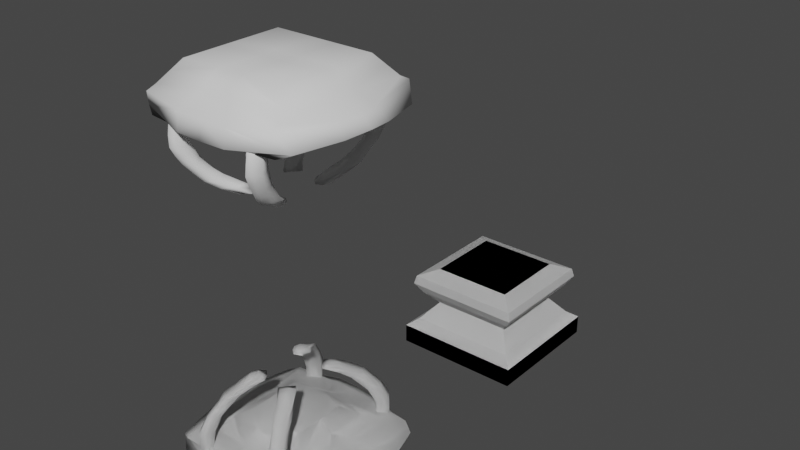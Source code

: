 # Source: podium.blend  (saved by Blender 3.3.6; exported with 4.5.12 LTS)
import bpy
from mathutils import Matrix  # noqa: F401  (used for matrix-valued properties, if any)

bpy.ops.wm.read_factory_settings(use_empty=True)
scene = bpy.context.scene
scene.name = 'Scene'

# ---- collections
col_collection = bpy.data.collections.new('Collection'); scene.collection.children.link(col_collection)

# ---- world
world_world = bpy.data.worlds.new('World'); scene.world = world_world
world_world.use_nodes = True; world_world.node_tree.nodes.clear()
_N = world_world.node_tree.nodes; _L = world_world.node_tree.links
n0 = _N.new('ShaderNodeOutputWorld'); n0.name = 'World Output'; n0.location = (300, 300)
n1 = _N.new('ShaderNodeBackground'); n1.name = 'Background'; n1.location = (10, 300)
n1.inputs[0].default_value = (0.05088, 0.05088, 0.05088, 1.0)
_L.new(n1.outputs[0], n0.inputs[0])
n0.is_active_output = True
world_world.color = (0.05088, 0.05088, 0.05088)
world_world.use_sun_shadow = False
world_world.sun_shadow_jitter_overblur = 0.0

# ---- meshes
me_cube_001 = bpy.data.meshes.new('Cube.001')
me_cube_001.from_pydata([(-2.147, 13.44, 2.404), (-2.795, 12.78, 3.124), (-2.147, 17.73, 2.404), (-2.795, 18.36, 3.124), (2.147, 13.44, 2.404), (2.795, 12.78, 3.124), (2.147, 17.73, 2.404), (2.795, 18.36, 3.124), (-2.931, 18.51, 1.435), (-2.931, 12.65, 1.435), (2.931, 18.51, 1.435), (2.931, 12.65, 1.435), (-3.47, 19.05, 1.033), (-3.47, 12.11, 1.033), (3.47, 19.05, 1.033), (3.47, 12.11, 1.033), (-3.47, 19.05, -0.001078), (-3.47, 12.11, -0.001078), (3.47, 19.05, -0.001078), (3.47, 12.11, -0.001078), (-3.164, 12.41, 3.709), (-3.164, 18.73, 3.709), (3.164, 18.73, 3.709), (3.164, 12.41, 3.709), (-3.059, 12.51, 4.172), (-3.059, 18.63, 4.172), (3.059, 18.63, 4.172), (3.059, 12.51, 4.172), (-2.161, 13.41, 4.54), (-2.161, 17.73, 4.54), (2.161, 17.73, 4.54), (2.161, 13.41, 4.54), (-2.147, 13.44, 2.404), (-2.795, 12.78, 3.124), (-2.147, 17.73, 2.404), (-2.795, 18.36, 3.124), (2.147, 13.44, 2.404), (2.795, 12.78, 3.124), (2.147, 17.73, 2.404), (2.795, 18.36, 3.124), (-2.931, 18.51, 1.435), (-2.931, 12.65, 1.435), (2.931, 18.51, 1.435), (2.931, 12.65, 1.435), (-3.47, 19.05, 1.033), (-3.47, 12.11, 1.033), (3.47, 19.05, 1.033), (3.47, 12.11, 1.033), (-3.47, 19.05, -0.001078), (-3.47, 12.11, -0.001078), (3.47, 19.05, -0.001078), (3.47, 12.11, -0.001078), (-3.164, 12.41, 3.709), (-3.164, 18.73, 3.709), (3.164, 18.73, 3.709), (3.164, 12.41, 3.709), (-3.059, 12.51, 4.172), (-3.059, 18.63, 4.172), (3.059, 18.63, 4.172), (3.059, 12.51, 4.172), (-2.161, 13.41, 4.54), (-2.161, 17.73, 4.54), (2.161, 17.73, 4.54), (2.161, 13.41, 4.54)], [], [(0, 2, 3, 1), (2, 6, 7, 3), (6, 4, 5, 7), (4, 0, 1, 5), (2, 8, 10, 6), (3, 21, 20, 1), (11, 15, 13, 9), (0, 9, 8, 2), (6, 10, 11, 4), (4, 11, 9, 0), (14, 18, 19, 15), (8, 12, 14, 10), (10, 14, 15, 11), (9, 13, 12, 8), (16, 17, 19, 18), (13, 17, 16, 12), (15, 19, 17, 13), (12, 16, 18, 14), (23, 27, 26, 22), (1, 20, 23, 5), (7, 22, 21, 3), (5, 23, 22, 7), (27, 31, 30, 26), (21, 25, 24, 20), (20, 24, 27, 23), (22, 26, 25, 21), (30, 31, 28, 29), (25, 29, 28, 24), (24, 28, 31, 27), (26, 30, 29, 25), (32, 33, 35, 34), (34, 35, 39, 38), (38, 39, 37, 36), (36, 37, 33, 32), (34, 38, 42, 40), (35, 33, 52, 53), (43, 41, 45, 47), (32, 34, 40, 41), (38, 36, 43, 42), (36, 32, 41, 43), (46, 47, 51, 50), (40, 42, 46, 44), (42, 43, 47, 46), (41, 40, 44, 45), (48, 50, 51, 49), (45, 44, 48, 49), (47, 45, 49, 51), (44, 46, 50, 48), (55, 54, 58, 59), (33, 37, 55, 52), (39, 35, 53, 54), (37, 39, 54, 55), (59, 58, 62, 63), (53, 52, 56, 57), (52, 55, 59, 56), (54, 53, 57, 58), (62, 61, 60, 63), (57, 56, 60, 61), (56, 59, 63, 60), (58, 57, 61, 62)])
_uv = me_cube_001.uv_layers.new(name='UVMap')
_uv.uv.foreach_set('vector', [0.375, 0.0, 0.375, 0.25, 0.625, 0.25, 0.625, 0.0, 0.375, 0.25, 0.375, 0.5, 0.625, 0.5, 0.625, 0.25, 0.375, 0.5, 0.375, 0.75, 0.625, 0.75, 0.625, 0.5, 0.375, 0.75, 0.375, 1.0, 0.625, 1.0, 0.625, 0.75, 0.375, 0.25, 0.375, 0.25, 0.375, 0.5, 0.375, 0.5, 0.625, 0.25, 0.625, 0.25, 0.625, 0.0, 0.625, 0.0, 0.375, 0.75, 0.375, 0.75, 0.375, 1.0, 0.375, 1.0, 0.375, 0.0, 0.375, 0.0, 0.375, 0.25, 0.375, 0.25, 0.375, 0.5, 0.375, 0.5, 0.375, 0.75, 0.375, 0.75, 0.375, 0.75, 0.375, 0.75, 0.375, 1.0, 0.375, 1.0, 0.375, 0.5, 0.375, 0.5, 0.375, 0.75, 0.375, 0.75, 0.375, 0.25, 0.375, 0.25, 0.375, 0.5, 0.375, 0.5, 0.375, 0.5, 0.375, 0.5, 0.375, 0.75, 0.375, 0.75, 0.375, 0.0, 0.375, 0.0, 0.375, 0.25, 0.375, 0.25, 0.125, 0.5, 0.125, 0.75, 0.375, 0.75, 0.375, 0.5, 0.375, 0.0, 0.375, 0.0, 0.375, 0.25, 0.375, 0.25, 0.375, 0.75, 0.375, 0.75, 0.375, 1.0, 0.375, 1.0, 0.375, 0.25, 0.375, 0.25, 0.375, 0.5, 0.375, 0.5, 0.625, 0.75, 0.625, 0.75, 0.625, 0.5, 0.625, 0.5, 0.625, 1.0, 0.625, 1.0, 0.625, 0.75, 0.625, 0.75, 0.625, 0.5, 0.625, 0.5, 0.625, 0.25, 0.625, 0.25, 0.625, 0.75, 0.625, 0.75, 0.625, 0.5, 0.625, 0.5, 0.625, 0.75, 0.625, 0.75, 0.625, 0.5, 0.625, 0.5, 0.625, 0.25, 0.625, 0.25, 0.625, 0.0, 0.625, 0.0, 0.625, 1.0, 0.625, 1.0, 0.625, 0.75, 0.625, 0.75, 0.625, 0.5, 0.625, 0.5, 0.625, 0.25, 0.625, 0.25, 0.625, 0.5, 0.625, 0.75, 0.875, 0.75, 0.875, 0.5, 0.625, 0.25, 0.625, 0.25, 0.625, 0.0, 0.625, 0.0, 0.625, 1.0, 0.625, 1.0, 0.625, 0.75, 0.625, 0.75, 0.625, 0.5, 0.625, 0.5, 0.625, 0.25, 0.625, 0.25, 0.375, 0.0, 0.625, 0.0, 0.625, 0.25, 0.375, 0.25, 0.375, 0.25, 0.625, 0.25, 0.625, 0.5, 0.375, 0.5, 0.375, 0.5, 0.625, 0.5, 0.625, 0.75, 0.375, 0.75, 0.375, 0.75, 0.625, 0.75, 0.625, 1.0, 0.375, 1.0, 0.375, 0.25, 0.375, 0.5, 0.375, 0.5, 0.375, 0.25, 0.625, 0.25, 0.625, 0.0, 0.625, 0.0, 0.625, 0.25, 0.375, 0.75, 0.375, 1.0, 0.375, 1.0, 0.375, 0.75, 0.375, 0.0, 0.375, 0.25, 0.375, 0.25, 0.375, 0.0, 0.375, 0.5, 0.375, 0.75, 0.375, 0.75, 0.375, 0.5, 0.375, 0.75, 0.375, 1.0, 0.375, 1.0, 0.375, 0.75, 0.375, 0.5, 0.375, 0.75, 0.375, 0.75, 0.375, 0.5, 0.375, 0.25, 0.375, 0.5, 0.375, 0.5, 0.375, 0.25, 0.375, 0.5, 0.375, 0.75, 0.375, 0.75, 0.375, 0.5, 0.375, 0.0, 0.375, 0.25, 0.375, 0.25, 0.375, 0.0, 0.125, 0.5, 0.375, 0.5, 0.375, 0.75, 0.125, 0.75, 0.375, 0.0, 0.375, 0.25, 0.375, 0.25, 0.375, 0.0, 0.375, 0.75, 0.375, 1.0, 0.375, 1.0, 0.375, 0.75, 0.375, 0.25, 0.375, 0.5, 0.375, 0.5, 0.375, 0.25, 0.625, 0.75, 0.625, 0.5, 0.625, 0.5, 0.625, 0.75, 0.625, 1.0, 0.625, 0.75, 0.625, 0.75, 0.625, 1.0, 0.625, 0.5, 0.625, 0.25, 0.625, 0.25, 0.625, 0.5, 0.625, 0.75, 0.625, 0.5, 0.625, 0.5, 0.625, 0.75, 0.625, 0.75, 0.625, 0.5, 0.625, 0.5, 0.625, 0.75, 0.625, 0.25, 0.625, 0.0, 0.625, 0.0, 0.625, 0.25, 0.625, 1.0, 0.625, 0.75, 0.625, 0.75, 0.625, 1.0, 0.625, 0.5, 0.625, 0.25, 0.625, 0.25, 0.625, 0.5, 0.625, 0.5, 0.875, 0.5, 0.875, 0.75, 0.625, 0.75, 0.625, 0.25, 0.625, 0.0, 0.625, 0.0, 0.625, 0.25, 0.625, 1.0, 0.625, 0.75, 0.625, 0.75, 0.625, 1.0, 0.625, 0.5, 0.625, 0.25, 0.625, 0.25, 0.625, 0.5])
me_cube_001.update()
me_plane_001 = bpy.data.meshes.new('Plane.001')
me_plane_001.from_pydata([(3.214, -3.081, 2.369), (1.841, -1.366, 8.894), (2.79, -2.552, 2.435), (3.111, -2.953, 5.335), (2.279, -1.914, 7.813), (1.242, -0.853, 8.881), (2.977, -3.896, 3.829), (2.115, -2.922, 7.812), (2.465, -3.49, 3.816), (2.134, -3.077, 2.435), (2.455, -3.478, 5.335), (0.5668, -1.457, 8.882), (3.552, -3.502, 3.761), (3.49, -3.522, 5.275), (3.189, -3.191, 6.433), (2.678, -2.548, 7.802), (3.121, -2.965, 3.816), (2.832, -2.604, 6.494), (2.558, -3.606, 2.369), (2.931, -4.012, 5.305), (2.708, -3.599, 6.5), (1.066, -1.767, 8.912), (2.176, -3.13, 6.494), (1.623, -2.439, 7.813), (0.0, -3.472, 1.908), (4.642, -3.394, 2.071), (5.057, 0.0, 1.879), (0.0, -4.26, 3.923), (5.464, -3.368, 3.605), (6.618, 0.0, 3.337), (0.0, 0.0, 0.5765), (0.0, -2.565, 0.5765), (3.57, -2.565, 0.5765), (3.57, 0.0, 0.5765), (0.0, -2.756, 4.573), (3.883, -2.7, 4.625), (3.832, 0.0, 4.367), (0.0, -1.344, 5.783), (1.989, -1.344, 5.783), (1.989, 0.0, 5.783), (1.965, -1.444, 8.395), (1.579, -1.039, 8.935), (3.002, -2.816, 2.402), (2.46, -3.484, 4.576), (2.299, -3.284, 3.126), (2.68, -3.759, 3.789), (2.683, -3.152, 5.196), (2.462, -2.814, 2.435), (0.875, -1.085, 8.834), (3.551, -3.502, 4.525), (3.361, -3.351, 5.85), (2.872, -2.855, 7.12), (3.055, -2.882, 6.475), (3.336, -3.234, 3.789), (2.826, -3.829, 5.903), (1.9, -2.784, 7.154), (2.398, -3.407, 6.475), (3.222, -3.763, 5.29), (2.464, -2.868, 6.319), (2.949, -3.422, 6.457), (3.383, -3.292, 3.065), (2.285, -1.92, 8.339), (3.116, -2.959, 4.576), (2.956, -2.758, 3.126), (2.972, -2.778, 5.915), (2.556, -2.259, 7.154), (2.563, -2.121, 7.751), (3.331, -3.227, 5.313), (2.991, -3.99, 4.563), (2.726, -3.817, 3.065), (2.389, -3.246, 7.193), (1.629, -2.446, 8.339), (2.316, -3.304, 5.915), (1.142, -1.838, 8.395), (0.9229, -1.564, 8.935), (1.848, -2.72, 7.798), (2.674, -3.752, 5.313), (2.346, -3.342, 2.402), (2.793, -3.227, 3.816), (3.223, -3.765, 3.761), (2.886, -3.343, 2.369), (1.815, -2.092, 7.615), (2.401, -2.738, 7.783), (1.626, -1.589, 8.981), (2.91, 0.0, 5.075), (1.222, -3.488, 1.826), (4.784, -0.5457, 1.624), (0.0, -3.041, 1.074), (0.0, 0.0, 5.996), (1.791, -4.224, 3.918), (6.28, -1.26, 3.499), (0.0, -3.797, 4.075), (5.892, 0.0, 2.654), (4.759, -3.805, 2.372), (0.0, -4.073, 2.715), (0.0, -0.4367, 0.5765), (0.8155, -2.565, 0.5765), (3.57, -0.4367, 0.5765), (0.8155, 0.0, 0.5765), (4.106, -2.979, 1.324), (4.377, 0.0, 1.095), (0.9462, -2.767, 4.367), (3.743, -0.6806, 4.555), (5.116, 0.0, 3.863), (4.692, -3.686, 3.915), (0.8619, -1.445, 5.853), (1.989, 0.0, 5.783), (1.989, 0.0, 5.783), (3.028, -1.877, 5.106), (0.0, -2.08, 5.35), (2.91, -0.1817, 5.075), (0.7124, 0.0, 5.946), (1.475, -3.769, 4.118), (0.7797, -1.951, 5.319), (0.8684, -3.153, 1.15), (0.8155, -0.4367, 0.5765), (1.791, -4.073, 2.715), (5.658, -0.9658, 2.688), (5.139, -1.01, 4.118), (4.336, -0.4292, 1.059), (3.085, -3.593, 5.874), (1.957, -2.183, 8.339), (1.334, -1.284, 9.074), (2.675, -3.08, 7.12), (1.136, -1.388, 8.355), (2.184, -2.514, 7.004), (3.055, -3.554, 3.065), (2.56, -3.001, 5.739), (2.628, -3.021, 3.126), (3.223, -3.764, 4.525), (2.788, -3.221, 4.576), (2.677, -3.756, 4.551), (2.513, -3.55, 3.095), (2.123, -3.064, 7.137), (2.536, -3.58, 5.894), (1.385, -2.142, 8.367), (3.333, -3.23, 4.551), (3.169, -3.025, 3.095), (2.779, -2.538, 7.137), (3.193, -3.054, 5.894), (2.042, -1.617, 8.367), (3.214, -3.081, 2.369), (1.841, -1.366, 8.894), (2.79, -2.552, 2.435), (3.111, -2.953, 5.335), (2.279, -1.914, 7.813), (1.242, -0.853, 8.881), (2.977, -3.896, 3.829), (2.115, -2.922, 7.812), (2.465, -3.49, 3.816), (2.134, -3.077, 2.435), (2.455, -3.478, 5.335), (0.5668, -1.457, 8.882), (3.552, -3.502, 3.761), (3.49, -3.522, 5.275), (3.189, -3.191, 6.433), (2.678, -2.548, 7.802), (3.121, -2.965, 3.816), (2.832, -2.604, 6.494), (2.558, -3.606, 2.369), (2.931, -4.012, 5.305), (2.708, -3.599, 6.5), (1.066, -1.767, 8.912), (2.176, -3.13, 6.494), (1.623, -2.439, 7.813), (0.0, -3.472, 1.908), (4.642, -3.394, 2.071), (5.057, 0.0, 1.879), (0.0, -4.26, 3.923), (5.464, -3.368, 3.605), (6.618, 0.0, 3.337), (0.0, 0.0, 0.5765), (0.0, -2.565, 0.5765), (3.57, -2.565, 0.5765), (3.57, 0.0, 0.5765), (0.0, -2.756, 4.573), (3.883, -2.7, 4.625), (3.832, 0.0, 4.367), (0.0, -1.344, 5.783), (1.989, -1.344, 5.783), (1.989, 0.0, 5.783), (1.965, -1.444, 8.395), (1.579, -1.039, 8.935), (3.002, -2.816, 2.402), (2.46, -3.484, 4.576), (2.299, -3.284, 3.126), (2.68, -3.759, 3.789), (2.683, -3.152, 5.196), (2.462, -2.814, 2.435), (0.875, -1.085, 8.834), (3.551, -3.502, 4.525), (3.361, -3.351, 5.85), (2.872, -2.855, 7.12), (3.055, -2.882, 6.475), (3.336, -3.234, 3.789), (2.826, -3.829, 5.903), (1.9, -2.784, 7.154), (2.398, -3.407, 6.475), (3.222, -3.763, 5.29), (2.464, -2.868, 6.319), (2.949, -3.422, 6.457), (3.383, -3.292, 3.065), (2.285, -1.92, 8.339), (3.116, -2.959, 4.576), (2.956, -2.758, 3.126), (2.972, -2.778, 5.915), (2.556, -2.259, 7.154), (2.563, -2.121, 7.751), (3.331, -3.227, 5.313), (2.991, -3.99, 4.563), (2.726, -3.817, 3.065), (2.389, -3.246, 7.193), (1.629, -2.446, 8.339), (2.316, -3.304, 5.915), (1.142, -1.838, 8.395), (0.9229, -1.564, 8.935), (1.848, -2.72, 7.798), (2.674, -3.752, 5.313), (2.346, -3.342, 2.402), (2.793, -3.227, 3.816), (3.223, -3.765, 3.761), (2.886, -3.343, 2.369), (1.815, -2.092, 7.615), (2.401, -2.738, 7.783), (1.626, -1.589, 8.981), (2.91, 0.0, 5.075), (1.222, -3.488, 1.826), (4.784, -0.5457, 1.624), (0.0, -3.041, 1.074), (0.0, 0.0, 5.996), (1.791, -4.224, 3.918), (6.28, -1.26, 3.499), (0.0, -3.797, 4.075), (5.892, 0.0, 2.654), (4.759, -3.805, 2.372), (0.0, -4.073, 2.715), (0.0, -0.4367, 0.5765), (0.8155, -2.565, 0.5765), (3.57, -0.4367, 0.5765), (0.8155, 0.0, 0.5765), (4.106, -2.979, 1.324), (4.377, 0.0, 1.095), (0.9462, -2.767, 4.367), (3.743, -0.6806, 4.555), (5.116, 0.0, 3.863), (4.692, -3.686, 3.915), (0.8619, -1.445, 5.853), (1.989, 0.0, 5.783), (1.989, 0.0, 5.783), (3.028, -1.877, 5.106), (0.0, -2.08, 5.35), (2.91, -0.1817, 5.075), (0.7124, 0.0, 5.946), (1.475, -3.769, 4.118), (0.7797, -1.951, 5.319), (0.8684, -3.153, 1.15), (0.8155, -0.4367, 0.5765), (1.791, -4.073, 2.715), (5.658, -0.9658, 2.688), (5.139, -1.01, 4.118), (4.336, -0.4292, 1.059), (3.085, -3.593, 5.874), (1.957, -2.183, 8.339), (1.334, -1.284, 9.074), (2.675, -3.08, 7.12), (1.136, -1.388, 8.355), (2.184, -2.514, 7.004), (3.055, -3.554, 3.065), (2.56, -3.001, 5.739), (2.628, -3.021, 3.126), (3.223, -3.764, 4.525), (2.788, -3.221, 4.576), (2.677, -3.756, 4.551), (2.513, -3.55, 3.095), (2.123, -3.064, 7.137), (2.536, -3.58, 5.894), (1.385, -2.142, 8.367), (3.333, -3.23, 4.551), (3.169, -3.025, 3.095), (2.779, -2.538, 7.137), (3.193, -3.054, 5.894), (2.042, -1.617, 8.367), (3.214, -3.081, 29.03), (1.841, -1.366, 22.51), (2.79, -2.552, 28.97), (3.111, -2.953, 26.07), (1.242, -0.853, 22.52), (2.115, -2.922, 23.59), (2.465, -3.49, 27.59), (2.134, -3.077, 28.97), (2.455, -3.478, 26.07), (0.5668, -1.457, 22.52), (3.552, -3.502, 27.64), (3.49, -3.522, 26.13), (2.558, -3.606, 29.03), (2.708, -3.599, 24.9), (1.066, -1.767, 22.49), (1.623, -2.439, 23.59), (4.642, -3.394, 29.33), (0.0, -2.565, 30.83), (3.57, -2.565, 30.83), (0.0, -2.756, 26.83), (1.989, -1.344, 25.62), (1.579, -1.039, 22.47), (3.002, -2.816, 29.0), (3.551, -3.502, 26.88), (1.9, -2.784, 24.25), (2.398, -3.407, 24.93), (3.222, -3.763, 26.11), (2.949, -3.422, 24.95), (2.956, -2.758, 28.28), (2.972, -2.778, 25.49), (2.563, -2.121, 23.65), (2.991, -3.99, 26.84), (1.629, -2.446, 23.06), (2.316, -3.304, 25.49), (1.142, -1.838, 23.01), (2.674, -3.752, 26.09), (2.346, -3.342, 29.0), (2.793, -3.227, 27.59), (3.223, -3.765, 27.64), (2.886, -3.343, 29.03), (1.222, -3.488, 29.58), (1.791, -4.224, 27.49), (6.28, -1.26, 27.9), (0.0, -3.797, 27.33), (0.0, -4.073, 28.69), (0.0, -0.4367, 30.83), (0.8155, 0.0, 30.83), (4.106, -2.979, 30.08), (5.116, 0.0, 27.54), (4.692, -3.686, 27.49), (1.989, 0.0, 25.62), (0.0, -2.08, 26.05), (0.7124, 0.0, 25.46), (0.8155, -0.4367, 30.83), (1.791, -4.073, 28.69), (5.139, -1.01, 27.28), (1.957, -2.183, 23.06), (1.136, -1.388, 23.05), (2.184, -2.514, 24.4), (2.56, -3.001, 25.66), (3.223, -3.764, 26.88), (2.788, -3.221, 26.83), (2.677, -3.756, 26.85), (2.513, -3.55, 28.31), (2.123, -3.064, 24.27), (3.193, -3.054, 25.51), (2.042, -1.617, 23.04), (2.279, -1.914, 23.59), (2.977, -3.896, 27.57), (3.189, -3.191, 24.97), (2.678, -2.548, 23.6), (3.121, -2.965, 27.59), (2.832, -2.604, 24.91), (2.931, -4.012, 26.1), (2.176, -3.13, 24.91), (0.0, -3.472, 29.49), (5.057, 0.0, 29.52), (0.0, -4.26, 27.48), (5.464, -3.368, 27.8), (6.618, 0.0, 28.07), (0.0, 0.0, 30.83), (3.57, 0.0, 30.83), (3.883, -2.7, 26.78), (3.832, 0.0, 27.04), (0.0, -1.344, 25.62), (1.965, -1.444, 23.01), (2.46, -3.484, 26.83), (2.299, -3.284, 28.28), (2.68, -3.759, 27.61), (2.683, -3.152, 26.21), (2.462, -2.814, 28.97), (0.875, -1.085, 22.57), (3.361, -3.351, 25.55), (2.872, -2.855, 24.28), (3.055, -2.882, 24.93), (3.336, -3.234, 27.61), (2.826, -3.829, 25.5), (2.464, -2.868, 25.08), (3.383, -3.292, 28.34), (2.285, -1.92, 23.06), (3.116, -2.959, 26.83), (2.556, -2.259, 24.25), (3.331, -3.227, 26.09), (2.726, -3.817, 28.34), (2.389, -3.246, 24.21), (0.9229, -1.564, 22.47), (1.848, -2.72, 23.6), (1.815, -2.092, 23.79), (2.401, -2.738, 23.62), (1.626, -1.589, 22.42), (2.91, 0.0, 26.33), (4.784, -0.5457, 29.78), (0.0, -3.041, 30.33), (0.0, 0.0, 25.41), (5.892, 0.0, 28.75), (4.759, -3.805, 29.03), (0.8155, -2.565, 30.83), (3.57, -0.4367, 30.83), (4.377, 0.0, 30.31), (0.9462, -2.767, 27.04), (3.743, -0.6806, 26.85), (0.8619, -1.445, 25.55), (3.028, -1.877, 26.3), (2.91, -0.1817, 26.33), (1.475, -3.769, 27.28), (0.7797, -1.951, 26.08), (0.8684, -3.153, 30.25), (5.658, -0.9658, 28.71), (4.336, -0.4292, 30.34), (3.085, -3.593, 25.53), (1.334, -1.284, 22.33), (2.675, -3.08, 24.28), (3.055, -3.554, 28.34), (2.628, -3.021, 28.28), (2.536, -3.58, 25.51), (1.385, -2.142, 23.04), (3.333, -3.23, 26.85), (3.169, -3.025, 28.31), (2.779, -2.538, 24.27)], [], [(140, 40, 5, 41), (139, 64, 17, 52), (138, 65, 4, 66), (137, 63, 16, 53), (136, 62, 3, 67), (135, 74, 11, 73), (134, 56, 22, 72), (133, 75, 23, 55), (132, 45, 8, 44), (131, 76, 10, 43), (130, 78, 8, 43), (129, 57, 19, 68), (128, 47, 9, 44), (127, 46, 10, 72), (126, 79, 6, 69), (125, 58, 22, 55), (124, 81, 23, 73), (123, 82, 7, 70), (122, 48, 11, 74), (121, 83, 21, 71), (120, 59, 20, 54), (119, 99, 32, 97), (118, 103, 36, 102), (117, 92, 29, 90), (116, 93, 28, 89), (115, 98, 33, 97), (114, 87, 31, 96), (113, 108, 38, 105), (112, 104, 35, 101), (110, 84, 39), (108, 110, 107, 38), (35, 102, 110, 108), (102, 36, 84, 110), (37, 105, 111, 88), (105, 38, 106, 111), (91, 112, 101, 34), (27, 89, 112, 91), (89, 28, 104, 112), (109, 113, 105, 37), (34, 101, 113, 109), (101, 35, 108, 113), (99, 114, 96, 32), (25, 85, 114, 99), (85, 24, 87, 114), (96, 115, 97, 32), (31, 95, 115, 96), (95, 30, 98, 115), (94, 116, 89, 27), (24, 85, 116, 94), (85, 25, 93, 116), (93, 117, 90, 28), (25, 86, 117, 93), (86, 26, 92, 117), (104, 118, 102, 35), (28, 90, 118, 104), (90, 29, 103, 118), (100, 119, 97, 33), (26, 86, 119, 100), (86, 25, 99, 119), (57, 120, 54, 19), (13, 50, 120, 57), (50, 14, 59, 120), (82, 121, 71, 7), (15, 61, 121, 82), (61, 1, 83, 121), (83, 122, 74, 21), (1, 41, 122, 83), (41, 5, 48, 122), (59, 123, 70, 20), (14, 51, 123, 59), (51, 15, 82, 123), (48, 124, 73, 11), (5, 40, 124, 48), (40, 4, 81, 124), (81, 125, 55, 23), (4, 65, 125, 81), (65, 17, 58, 125), (2, 42, 0, 80, 18, 77, 9, 47), (80, 126, 69, 18), (0, 60, 126, 80), (60, 12, 79, 126), (58, 127, 72, 22), (17, 64, 127, 58), (64, 3, 46, 127), (78, 128, 44, 8), (16, 63, 128, 78), (63, 2, 47, 128), (79, 129, 68, 6), (12, 49, 129, 79), (49, 13, 57, 129), (46, 130, 43, 10), (3, 62, 130, 46), (62, 16, 78, 130), (45, 131, 43, 8), (6, 68, 131, 45), (68, 19, 76, 131), (77, 132, 44, 9), (18, 69, 132, 77), (69, 6, 45, 132), (56, 133, 55, 22), (20, 70, 133, 56), (70, 7, 75, 133), (76, 134, 72, 10), (19, 54, 134, 76), (54, 20, 56, 134), (75, 135, 73, 23), (7, 71, 135, 75), (71, 21, 74, 135), (49, 136, 67, 13), (12, 53, 136, 49), (53, 16, 62, 136), (60, 137, 53, 12), (0, 42, 137, 60), (42, 2, 63, 137), (51, 138, 66, 15), (14, 52, 138, 51), (52, 17, 65, 138), (50, 139, 52, 14), (13, 67, 139, 50), (67, 3, 64, 139), (61, 140, 41, 1), (15, 66, 140, 61), (66, 4, 40, 140), (281, 181, 146, 182), (280, 205, 158, 193), (279, 206, 145, 207), (278, 204, 157, 194), (277, 203, 144, 208), (276, 215, 152, 214), (275, 197, 163, 213), (274, 216, 164, 196), (273, 186, 149, 185), (272, 217, 151, 184), (271, 219, 149, 184), (270, 198, 160, 209), (269, 188, 150, 185), (268, 187, 151, 213), (267, 220, 147, 210), (266, 199, 163, 196), (265, 222, 164, 214), (264, 223, 148, 211), (263, 189, 152, 215), (262, 224, 162, 212), (261, 200, 161, 195), (260, 240, 173, 238), (259, 244, 177, 243), (258, 233, 170, 231), (257, 234, 169, 230), (256, 239, 174, 238), (255, 228, 172, 237), (254, 249, 179, 246), (253, 245, 176, 242), (251, 225, 180), (249, 251, 248, 179), (176, 243, 251, 249), (243, 177, 225, 251), (178, 246, 252, 229), (246, 179, 247, 252), (232, 253, 242, 175), (168, 230, 253, 232), (230, 169, 245, 253), (250, 254, 246, 178), (175, 242, 254, 250), (242, 176, 249, 254), (240, 255, 237, 173), (166, 226, 255, 240), (226, 165, 228, 255), (237, 256, 238, 173), (172, 236, 256, 237), (236, 171, 239, 256), (235, 257, 230, 168), (165, 226, 257, 235), (226, 166, 234, 257), (234, 258, 231, 169), (166, 227, 258, 234), (227, 167, 233, 258), (245, 259, 243, 176), (169, 231, 259, 245), (231, 170, 244, 259), (241, 260, 238, 174), (167, 227, 260, 241), (227, 166, 240, 260), (198, 261, 195, 160), (154, 191, 261, 198), (191, 155, 200, 261), (223, 262, 212, 148), (156, 202, 262, 223), (202, 142, 224, 262), (224, 263, 215, 162), (142, 182, 263, 224), (182, 146, 189, 263), (200, 264, 211, 161), (155, 192, 264, 200), (192, 156, 223, 264), (189, 265, 214, 152), (146, 181, 265, 189), (181, 145, 222, 265), (222, 266, 196, 164), (145, 206, 266, 222), (206, 158, 199, 266), (143, 183, 141, 221, 159, 218, 150, 188), (221, 267, 210, 159), (141, 201, 267, 221), (201, 153, 220, 267), (199, 268, 213, 163), (158, 205, 268, 199), (205, 144, 187, 268), (219, 269, 185, 149), (157, 204, 269, 219), (204, 143, 188, 269), (220, 270, 209, 147), (153, 190, 270, 220), (190, 154, 198, 270), (187, 271, 184, 151), (144, 203, 271, 187), (203, 157, 219, 271), (186, 272, 184, 149), (147, 209, 272, 186), (209, 160, 217, 272), (218, 273, 185, 150), (159, 210, 273, 218), (210, 147, 186, 273), (197, 274, 196, 163), (161, 211, 274, 197), (211, 148, 216, 274), (217, 275, 213, 151), (160, 195, 275, 217), (195, 161, 197, 275), (216, 276, 214, 164), (148, 212, 276, 216), (212, 162, 215, 276), (190, 277, 208, 154), (153, 194, 277, 190), (194, 157, 203, 277), (201, 278, 194, 153), (141, 183, 278, 201), (183, 143, 204, 278), (192, 279, 207, 156), (155, 193, 279, 192), (193, 158, 206, 279), (191, 280, 193, 155), (154, 208, 280, 191), (208, 144, 205, 280), (202, 281, 182, 142), (156, 207, 281, 202), (207, 145, 181, 281), (348, 367, 286, 303), (347, 311, 354, 376), (420, 383, 349, 312), (419, 310, 353, 377), (418, 382, 285, 384), (417, 387, 291, 316), (416, 307, 356, 315), (346, 388, 297, 306), (345, 370, 288, 369), (344, 317, 290, 368), (343, 319, 288, 368), (342, 308, 355, 313), (415, 372, 289, 369), (341, 371, 290, 315), (414, 320, 350, 385), (340, 379, 356, 306), (339, 389, 297, 316), (413, 390, 287, 386), (412, 373, 291, 387), (338, 391, 296, 314), (411, 309, 295, 378), (410, 329, 300, 399), (337, 330, 365, 402), (409, 396, 361, 324), (336, 397, 360, 323), (335, 328, 363, 399), (408, 394, 299, 398), (407, 404, 302, 403), (406, 331, 364, 401), (405, 392, 332), (404, 405, 332, 302), (366, 403, 334, 395), (403, 302, 332, 334), (325, 406, 401, 301), (359, 323, 406, 325), (323, 360, 331, 406), (333, 407, 403, 366), (301, 401, 407, 333), (329, 408, 398, 300), (298, 322, 408, 329), (322, 357, 394, 408), (398, 335, 399, 300), (299, 327, 335, 398), (327, 362, 328, 335), (326, 336, 323, 359), (357, 322, 336, 326), (322, 298, 397, 336), (397, 409, 324, 360), (298, 393, 409, 397), (331, 337, 402, 364), (360, 324, 337, 331), (324, 361, 330, 337), (393, 298, 329, 410), (308, 411, 378, 355), (293, 374, 411, 308), (374, 351, 309, 411), (390, 338, 314, 287), (352, 381, 338, 390), (381, 283, 391, 338), (391, 412, 387, 296), (283, 303, 412, 391), (303, 286, 373, 412), (309, 413, 386, 295), (351, 375, 413, 309), (373, 339, 316, 291), (286, 367, 339, 373), (367, 349, 389, 339), (389, 340, 306, 297), (349, 383, 340, 389), (383, 354, 379, 340), (284, 304, 282, 321, 294, 318, 289, 372), (321, 414, 385, 294), (282, 380, 414, 321), (380, 292, 320, 414), (379, 341, 315, 356), (354, 311, 341, 379), (311, 285, 371, 341), (319, 415, 369, 288), (353, 310, 415, 319), (310, 284, 372, 415), (320, 342, 313, 350), (292, 305, 342, 320), (305, 293, 308, 342), (371, 343, 368, 290), (285, 382, 343, 371), (382, 353, 319, 343), (370, 344, 368, 288), (350, 313, 344, 370), (313, 355, 317, 344), (318, 345, 369, 289), (294, 385, 345, 318), (385, 350, 370, 345), (307, 346, 306, 356), (295, 386, 346, 307), (386, 287, 388, 346), (317, 416, 315, 290), (355, 378, 416, 317), (378, 295, 307, 416), (388, 417, 316, 297), (287, 314, 417, 388), (314, 296, 387, 417), (305, 418, 384, 293), (292, 377, 418, 305), (380, 419, 377, 292), (282, 304, 419, 380), (304, 284, 310, 419), (375, 420, 312, 352), (374, 347, 376, 351), (293, 384, 347, 374), (384, 285, 311, 347), (381, 348, 303, 283), (352, 312, 348, 381), (312, 349, 367, 348), (364, 402, 405, 404), (402, 365, 392, 405), (401, 364, 404, 407), (393, 358, 396, 409), (400, 410, 399, 363), (358, 393, 410, 400), (375, 352, 390, 413), (377, 353, 382, 418), (351, 376, 420, 375), (376, 354, 383, 420)])
me_plane_001.polygons.foreach_set('use_smooth', [True] * 369)
_uv = me_plane_001.uv_layers.new(name='UVMap')
_uv.uv.foreach_set('vector', [0.0, 0.0, 0.0, 0.0, 0.0, 0.0, 0.0, 0.0, 0.0, 0.0, 0.0, 0.0, 0.0, 0.0, 0.0, 0.0, 0.0, 0.0, 0.0, 0.0, 0.0, 0.0, 0.0, 0.0, 0.0, 0.0, 0.0, 0.0, 0.0, 0.0, 0.0, 0.0, 0.0, 0.0, 0.0, 0.0, 0.0, 0.0, 0.0, 0.0, 0.0, 0.0, 0.0, 0.0, 0.0, 0.0, 0.0, 0.0, 0.0, 0.0, 0.0, 0.0, 0.0, 0.0, 0.0, 0.0, 0.0, 0.0, 0.0, 0.0, 0.0, 0.0, 0.0, 0.0, 0.0, 0.0, 0.0, 0.0, 0.0, 0.0, 0.0, 0.0, 0.0, 0.0, 0.0, 0.0, 0.0, 0.0, 0.0, 0.0, 0.0, 0.0, 0.0, 0.0, 0.0, 0.0, 0.0, 0.0, 0.0, 0.0, 0.0, 0.0, 0.0, 0.0, 0.0, 0.0, 0.0, 0.0, 0.0, 0.0, 0.0, 0.0, 0.0, 0.0, 0.0, 0.0, 0.0, 0.0, 0.0, 0.0, 0.0, 0.0, 0.0, 0.0, 0.0, 0.0, 0.0, 0.0, 0.0, 0.0, 0.0, 0.0, 0.0, 0.0, 0.0, 0.0, 0.0, 0.0, 0.0, 0.0, 0.0, 0.0, 0.0, 0.0, 0.0, 0.0, 0.0, 0.0, 0.0, 0.0, 0.0, 0.0, 0.0, 0.0, 0.0, 0.0, 0.0, 0.0, 0.0, 0.0, 0.0, 0.0, 0.0, 0.0, 0.0, 0.0, 0.0, 0.0, 0.0, 0.0, 0.0, 0.0, 0.0, 0.0, 0.0, 0.0, 0.0, 0.0, 1.0, 0.5, 1.0, 0.0, 1.0, 0.0, 1.0, 0.5, 1.0, 0.5, 1.0, 1.0, 1.0, 1.0, 1.0, 0.5, 1.0, 0.5, 1.0, 1.0, 1.0, 1.0, 1.0, 0.5, 0.5, 0.0, 1.0, 0.0, 1.0, 0.0, 0.5, 0.0, 0.5, 0.5, 0.5, 1.0, 1.0, 1.0, 1.0, 0.5, 0.5, 0.0, 0.0, 0.0, 0.0, 0.0, 0.5, 0.0, 0.5, 0.0, 1.0, 0.0, 1.0, 0.0, 0.5, 0.0, 0.5, 0.0, 1.0, 0.0, 1.0, 0.0, 0.5, 0.0, 1.0, 0.5, 1.0, 1.0, 1.0, 0.5, 1.0, 0.0, 1.0, 0.5, 1.0, 0.5, 1.0, 0.0, 1.0, 0.0, 1.0, 0.5, 1.0, 0.5, 1.0, 0.0, 1.0, 0.5, 1.0, 1.0, 1.0, 1.0, 1.0, 0.5, 0.0, 0.0, 0.5, 0.0, 0.5, 0.5, 0.0, 0.5, 0.5, 0.0, 1.0, 0.0, 1.0, 0.5, 0.5, 0.5, 0.0, 0.0, 0.5, 0.0, 0.5, 0.0, 0.0, 0.0, 0.0, 0.0, 0.5, 0.0, 0.5, 0.0, 0.0, 0.0, 0.5, 0.0, 1.0, 0.0, 1.0, 0.0, 0.5, 0.0, 0.0, 0.0, 0.5, 0.0, 0.5, 0.0, 0.0, 0.0, 0.0, 0.0, 0.5, 0.0, 0.5, 0.0, 0.0, 0.0, 0.5, 0.0, 1.0, 0.0, 1.0, 0.0, 0.5, 0.0, 1.0, 0.0, 0.5, 0.0, 0.5, 0.0, 1.0, 0.0, 1.0, 0.0, 0.5, 0.0, 0.5, 0.0, 1.0, 0.0, 0.5, 0.0, 0.0, 0.0, 0.0, 0.0, 0.5, 0.0, 0.5, 0.0, 0.5, 0.5, 1.0, 0.5, 1.0, 0.0, 0.0, 0.0, 0.0, 0.5, 0.5, 0.5, 0.5, 0.0, 0.0, 0.5, 0.0, 1.0, 0.5, 1.0, 0.5, 0.5, 0.0, 0.0, 0.5, 0.0, 0.5, 0.0, 0.0, 0.0, 0.0, 0.0, 0.5, 0.0, 0.5, 0.0, 0.0, 0.0, 0.5, 0.0, 1.0, 0.0, 1.0, 0.0, 0.5, 0.0, 1.0, 0.0, 1.0, 0.5, 1.0, 0.5, 1.0, 0.0, 1.0, 0.0, 1.0, 0.5, 1.0, 0.5, 1.0, 0.0, 1.0, 0.5, 1.0, 1.0, 1.0, 1.0, 1.0, 0.5, 1.0, 0.0, 1.0, 0.5, 1.0, 0.5, 1.0, 0.0, 1.0, 0.0, 1.0, 0.5, 1.0, 0.5, 1.0, 0.0, 1.0, 0.5, 1.0, 1.0, 1.0, 1.0, 1.0, 0.5, 1.0, 1.0, 1.0, 0.5, 1.0, 0.5, 1.0, 1.0, 1.0, 1.0, 1.0, 0.5, 1.0, 0.5, 1.0, 1.0, 1.0, 0.5, 1.0, 0.0, 1.0, 0.0, 1.0, 0.5, 0.0, 0.0, 0.0, 0.0, 0.0, 0.0, 0.0, 0.0, 0.0, 0.0, 0.0, 0.0, 0.0, 0.0, 0.0, 0.0, 0.0, 0.0, 0.0, 0.0, 0.0, 0.0, 0.0, 0.0, 0.0, 0.0, 0.0, 0.0, 0.0, 0.0, 0.0, 0.0, 0.0, 0.0, 0.0, 0.0, 0.0, 0.0, 0.0, 0.0, 0.0, 0.0, 0.0, 0.0, 0.0, 0.0, 0.0, 0.0, 0.0, 0.0, 0.0, 0.0, 0.0, 0.0, 0.0, 0.0, 0.0, 0.0, 0.0, 0.0, 0.0, 0.0, 0.0, 0.0, 0.0, 0.0, 0.0, 0.0, 0.0, 0.0, 0.0, 0.0, 0.0, 0.0, 0.0, 0.0, 0.0, 0.0, 0.0, 0.0, 0.0, 0.0, 0.0, 0.0, 0.0, 0.0, 0.0, 0.0, 0.0, 0.0, 0.0, 0.0, 0.0, 0.0, 0.0, 0.0, 0.0, 0.0, 0.0, 0.0, 0.0, 0.0, 0.0, 0.0, 0.0, 0.0, 0.0, 0.0, 0.0, 0.0, 0.0, 0.0, 0.0, 0.0, 0.0, 0.0, 0.0, 0.0, 0.0, 0.0, 0.0, 0.0, 0.0, 0.0, 0.0, 0.0, 0.0, 0.0, 0.0, 0.0, 0.0, 0.0, 0.0, 0.0, 0.0, 0.0, 0.0, 0.0, 0.0, 0.0, 0.0, 0.0, 0.0, 0.0, 0.0, 0.0, 0.0, 0.0, 0.0, 0.0, 0.0, 0.0, 0.0, 0.0, 0.0, 0.0, 0.0, 0.0, 0.0, 0.0, 0.0, 0.0, 0.0, 0.0, 0.0, 0.0, 0.0, 0.0, 0.0, 0.0, 0.0, 0.0, 0.0, 0.0, 0.0, 0.0, 0.0, 0.0, 0.0, 0.0, 0.0, 0.0, 0.0, 0.0, 0.0, 0.0, 0.0, 0.0, 0.0, 0.0, 0.0, 0.0, 0.0, 0.0, 0.0, 0.0, 0.0, 0.0, 0.0, 0.0, 0.0, 0.0, 0.0, 0.0, 0.0, 0.0, 0.0, 0.0, 0.0, 0.0, 0.0, 0.0, 0.0, 0.0, 0.0, 0.0, 0.0, 0.0, 0.0, 0.0, 0.0, 0.0, 0.0, 0.0, 0.0, 0.0, 0.0, 0.0, 0.0, 0.0, 0.0, 0.0, 0.0, 0.0, 0.0, 0.0, 0.0, 0.0, 0.0, 0.0, 0.0, 0.0, 0.0, 0.0, 0.0, 0.0, 0.0, 0.0, 0.0, 0.0, 0.0, 0.0, 0.0, 0.0, 0.0, 0.0, 0.0, 0.0, 0.0, 0.0, 0.0, 0.0, 0.0, 0.0, 0.0, 0.0, 0.0, 0.0, 0.0, 0.0, 0.0, 0.0, 0.0, 0.0, 0.0, 0.0, 0.0, 0.0, 0.0, 0.0, 0.0, 0.0, 0.0, 0.0, 0.0, 0.0, 0.0, 0.0, 0.0, 0.0, 0.0, 0.0, 0.0, 0.0, 0.0, 0.0, 0.0, 0.0, 0.0, 0.0, 0.0, 0.0, 0.0, 0.0, 0.0, 0.0, 0.0, 0.0, 0.0, 0.0, 0.0, 0.0, 0.0, 0.0, 0.0, 0.0, 0.0, 0.0, 0.0, 0.0, 0.0, 0.0, 0.0, 0.0, 0.0, 0.0, 0.0, 0.0, 0.0, 0.0, 0.0, 0.0, 0.0, 0.0, 0.0, 0.0, 0.0, 0.0, 0.0, 0.0, 0.0, 0.0, 0.0, 0.0, 0.0, 0.0, 0.0, 0.0, 0.0, 0.0, 0.0, 0.0, 0.0, 0.0, 0.0, 0.0, 0.0, 0.0, 0.0, 0.0, 0.0, 0.0, 0.0, 0.0, 0.0, 0.0, 0.0, 0.0, 0.0, 0.0, 0.0, 0.0, 0.0, 0.0, 0.0, 0.0, 0.0, 0.0, 0.0, 0.0, 0.0, 0.0, 0.0, 0.0, 0.0, 0.0, 0.0, 0.0, 0.0, 0.0, 0.0, 0.0, 0.0, 0.0, 0.0, 0.0, 0.0, 0.0, 0.0, 0.0, 0.0, 0.0, 0.0, 0.0, 0.0, 0.0, 0.0, 0.0, 0.0, 0.0, 0.0, 0.0, 0.0, 0.0, 0.0, 0.0, 0.0, 0.0, 0.0, 0.0, 0.0, 0.0, 0.0, 0.0, 0.0, 0.0, 0.0, 0.0, 0.0, 0.0, 0.0, 0.0, 0.0, 0.0, 0.0, 0.0, 0.0, 0.0, 0.0, 0.0, 0.0, 0.0, 0.0, 0.0, 0.0, 0.0, 0.0, 0.0, 0.0, 0.0, 0.0, 0.0, 0.0, 0.0, 0.0, 0.0, 0.0, 0.0, 0.0, 0.0, 0.0, 0.0, 0.0, 0.0, 0.0, 0.0, 0.0, 0.0, 0.0, 0.0, 0.0, 0.0, 0.0, 0.0, 0.0, 0.0, 0.0, 0.0, 0.0, 0.0, 0.0, 0.0, 0.0, 0.0, 0.0, 0.0, 0.0, 0.0, 0.0, 0.0, 0.0, 0.0, 0.0, 0.0, 0.0, 0.0, 0.0, 0.0, 0.0, 0.0, 0.0, 0.0, 0.0, 0.0, 0.0, 0.0, 0.0, 0.0, 0.0, 0.0, 0.0, 0.0, 0.0, 0.0, 0.0, 0.0, 0.0, 0.0, 0.0, 0.0, 0.0, 0.0, 0.0, 0.0, 0.0, 0.0, 0.0, 0.0, 0.0, 0.0, 0.0, 0.0, 0.0, 0.0, 0.0, 0.0, 0.0, 0.0, 0.0, 0.0, 0.0, 0.0, 0.0, 0.0, 0.0, 0.0, 0.0, 0.0, 0.0, 0.0, 0.0, 0.0, 0.0, 0.0, 0.0, 0.0, 0.0, 0.0, 0.0, 0.0, 0.0, 0.0, 0.0, 0.0, 0.0, 0.0, 0.0, 0.0, 0.0, 0.0, 0.0, 0.0, 0.0, 0.0, 0.0, 0.0, 0.0, 0.0, 0.0, 0.0, 0.0, 0.0, 0.0, 0.0, 0.0, 0.0, 0.0, 0.0, 0.0, 0.0, 0.0, 0.0, 0.0, 0.0, 0.0, 0.0, 0.0, 0.0, 0.0, 0.0, 0.0, 0.0, 0.0, 0.0, 0.0, 0.0, 0.0, 0.0, 0.0, 0.0, 0.0, 0.0, 0.0, 0.0, 0.0, 0.0, 0.0, 0.0, 0.0, 0.0, 0.0, 0.0, 0.0, 0.0, 0.0, 0.0, 0.0, 0.0, 0.0, 0.0, 0.0, 0.0, 0.0, 0.0, 0.0, 0.0, 0.0, 0.0, 0.0, 0.0, 0.0, 0.0, 0.0, 0.0, 0.0, 0.0, 0.0, 0.0, 0.0, 0.0, 0.0, 0.0, 0.0, 0.0, 0.0, 0.0, 0.0, 0.0, 0.0, 0.0, 0.0, 0.0, 0.0, 0.0, 0.0, 0.0, 0.0, 0.0, 0.0, 0.0, 0.0, 0.0, 0.0, 0.0, 0.0, 0.0, 0.0, 0.0, 0.0, 0.0, 0.0, 0.0, 0.0, 0.0, 0.0, 0.0, 0.0, 0.0, 1.0, 0.5, 1.0, 0.0, 1.0, 0.0, 1.0, 0.5, 1.0, 0.5, 1.0, 1.0, 1.0, 1.0, 1.0, 0.5, 1.0, 0.5, 1.0, 1.0, 1.0, 1.0, 1.0, 0.5, 0.5, 0.0, 1.0, 0.0, 1.0, 0.0, 0.5, 0.0, 0.5, 0.5, 0.5, 1.0, 1.0, 1.0, 1.0, 0.5, 0.5, 0.0, 0.0, 0.0, 0.0, 0.0, 0.5, 0.0, 0.5, 0.0, 1.0, 0.0, 1.0, 0.0, 0.5, 0.0, 0.5, 0.0, 1.0, 0.0, 1.0, 0.0, 0.5, 0.0, 1.0, 0.5, 1.0, 1.0, 1.0, 0.5, 1.0, 0.0, 1.0, 0.5, 1.0, 0.5, 1.0, 0.0, 1.0, 0.0, 1.0, 0.5, 1.0, 0.5, 1.0, 0.0, 1.0, 0.5, 1.0, 1.0, 1.0, 1.0, 1.0, 0.5, 0.0, 0.0, 0.5, 0.0, 0.5, 0.5, 0.0, 0.5, 0.5, 0.0, 1.0, 0.0, 1.0, 0.5, 0.5, 0.5, 0.0, 0.0, 0.5, 0.0, 0.5, 0.0, 0.0, 0.0, 0.0, 0.0, 0.5, 0.0, 0.5, 0.0, 0.0, 0.0, 0.5, 0.0, 1.0, 0.0, 1.0, 0.0, 0.5, 0.0, 0.0, 0.0, 0.5, 0.0, 0.5, 0.0, 0.0, 0.0, 0.0, 0.0, 0.5, 0.0, 0.5, 0.0, 0.0, 0.0, 0.5, 0.0, 1.0, 0.0, 1.0, 0.0, 0.5, 0.0, 1.0, 0.0, 0.5, 0.0, 0.5, 0.0, 1.0, 0.0, 1.0, 0.0, 0.5, 0.0, 0.5, 0.0, 1.0, 0.0, 0.5, 0.0, 0.0, 0.0, 0.0, 0.0, 0.5, 0.0, 0.5, 0.0, 0.5, 0.5, 1.0, 0.5, 1.0, 0.0, 0.0, 0.0, 0.0, 0.5, 0.5, 0.5, 0.5, 0.0, 0.0, 0.5, 0.0, 1.0, 0.5, 1.0, 0.5, 0.5, 0.0, 0.0, 0.5, 0.0, 0.5, 0.0, 0.0, 0.0, 0.0, 0.0, 0.5, 0.0, 0.5, 0.0, 0.0, 0.0, 0.5, 0.0, 1.0, 0.0, 1.0, 0.0, 0.5, 0.0, 1.0, 0.0, 1.0, 0.5, 1.0, 0.5, 1.0, 0.0, 1.0, 0.0, 1.0, 0.5, 1.0, 0.5, 1.0, 0.0, 1.0, 0.5, 1.0, 1.0, 1.0, 1.0, 1.0, 0.5, 1.0, 0.0, 1.0, 0.5, 1.0, 0.5, 1.0, 0.0, 1.0, 0.0, 1.0, 0.5, 1.0, 0.5, 1.0, 0.0, 1.0, 0.5, 1.0, 1.0, 1.0, 1.0, 1.0, 0.5, 1.0, 1.0, 1.0, 0.5, 1.0, 0.5, 1.0, 1.0, 1.0, 1.0, 1.0, 0.5, 1.0, 0.5, 1.0, 1.0, 1.0, 0.5, 1.0, 0.0, 1.0, 0.0, 1.0, 0.5, 0.0, 0.0, 0.0, 0.0, 0.0, 0.0, 0.0, 0.0, 0.0, 0.0, 0.0, 0.0, 0.0, 0.0, 0.0, 0.0, 0.0, 0.0, 0.0, 0.0, 0.0, 0.0, 0.0, 0.0, 0.0, 0.0, 0.0, 0.0, 0.0, 0.0, 0.0, 0.0, 0.0, 0.0, 0.0, 0.0, 0.0, 0.0, 0.0, 0.0, 0.0, 0.0, 0.0, 0.0, 0.0, 0.0, 0.0, 0.0, 0.0, 0.0, 0.0, 0.0, 0.0, 0.0, 0.0, 0.0, 0.0, 0.0, 0.0, 0.0, 0.0, 0.0, 0.0, 0.0, 0.0, 0.0, 0.0, 0.0, 0.0, 0.0, 0.0, 0.0, 0.0, 0.0, 0.0, 0.0, 0.0, 0.0, 0.0, 0.0, 0.0, 0.0, 0.0, 0.0, 0.0, 0.0, 0.0, 0.0, 0.0, 0.0, 0.0, 0.0, 0.0, 0.0, 0.0, 0.0, 0.0, 0.0, 0.0, 0.0, 0.0, 0.0, 0.0, 0.0, 0.0, 0.0, 0.0, 0.0, 0.0, 0.0, 0.0, 0.0, 0.0, 0.0, 0.0, 0.0, 0.0, 0.0, 0.0, 0.0, 0.0, 0.0, 0.0, 0.0, 0.0, 0.0, 0.0, 0.0, 0.0, 0.0, 0.0, 0.0, 0.0, 0.0, 0.0, 0.0, 0.0, 0.0, 0.0, 0.0, 0.0, 0.0, 0.0, 0.0, 0.0, 0.0, 0.0, 0.0, 0.0, 0.0, 0.0, 0.0, 0.0, 0.0, 0.0, 0.0, 0.0, 0.0, 0.0, 0.0, 0.0, 0.0, 0.0, 0.0, 0.0, 0.0, 0.0, 0.0, 0.0, 0.0, 0.0, 0.0, 0.0, 0.0, 0.0, 0.0, 0.0, 0.0, 0.0, 0.0, 0.0, 0.0, 0.0, 0.0, 0.0, 0.0, 0.0, 0.0, 0.0, 0.0, 0.0, 0.0, 0.0, 0.0, 0.0, 0.0, 0.0, 0.0, 0.0, 0.0, 0.0, 0.0, 0.0, 0.0, 0.0, 0.0, 0.0, 0.0, 0.0, 0.0, 0.0, 0.0, 0.0, 0.0, 0.0, 0.0, 0.0, 0.0, 0.0, 0.0, 0.0, 0.0, 0.0, 0.0, 0.0, 0.0, 0.0, 0.0, 0.0, 0.0, 0.0, 0.0, 0.0, 0.0, 0.0, 0.0, 0.0, 0.0, 0.0, 0.0, 0.0, 0.0, 0.0, 0.0, 0.0, 0.0, 0.0, 0.0, 0.0, 0.0, 0.0, 0.0, 0.0, 0.0, 0.0, 0.0, 0.0, 0.0, 0.0, 0.0, 0.0, 0.0, 0.0, 0.0, 0.0, 0.0, 0.0, 0.0, 0.0, 0.0, 0.0, 0.0, 0.0, 0.0, 0.0, 0.0, 0.0, 0.0, 0.0, 0.0, 0.0, 0.0, 0.0, 0.0, 0.0, 0.0, 0.0, 0.0, 0.0, 0.0, 0.0, 0.0, 0.0, 0.0, 0.0, 0.0, 0.0, 0.0, 0.0, 0.0, 0.0, 0.0, 0.0, 0.0, 0.0, 0.0, 0.0, 0.0, 0.0, 0.0, 0.0, 0.0, 0.0, 0.0, 0.0, 0.0, 0.0, 0.0, 0.0, 0.0, 0.0, 0.0, 0.0, 0.0, 0.0, 0.0, 0.0, 0.0, 0.0, 0.0, 0.0, 0.0, 0.0, 0.0, 0.0, 0.0, 0.0, 0.0, 0.0, 0.0, 0.0, 0.0, 0.0, 0.0, 0.0, 0.0, 0.0, 0.0, 0.0, 0.0, 0.0, 0.0, 0.0, 0.0, 0.0, 0.0, 0.0, 0.0, 0.0, 0.0, 0.0, 0.0, 0.0, 0.0, 0.0, 0.0, 0.0, 0.0, 0.0, 0.0, 0.0, 0.0, 0.0, 0.0, 0.0, 0.0, 0.0, 0.0, 0.0, 0.0, 0.0, 0.0, 0.0, 0.0, 0.0, 0.0, 0.0, 0.0, 0.0, 0.0, 0.0, 0.0, 0.0, 0.0, 0.0, 0.0, 0.0, 0.0, 0.0, 0.0, 0.0, 0.0, 0.0, 0.0, 0.0, 0.0, 0.0, 0.0, 0.0, 0.0, 0.0, 0.0, 0.0, 0.0, 0.0, 0.0, 0.0, 0.0, 0.0, 0.0, 0.0, 0.0, 0.0, 0.0, 0.0, 0.0, 0.0, 0.0, 0.0, 0.0, 0.0, 0.0, 0.0, 0.0, 0.0, 0.0, 0.0, 0.0, 0.0, 0.0, 0.0, 0.0, 0.0, 0.0, 0.0, 0.0, 0.0, 0.0, 0.0, 0.0, 0.0, 0.0, 0.0, 0.0, 0.0, 0.0, 0.0, 0.0, 0.0, 0.0, 0.0, 0.0, 0.0, 0.0, 0.0, 0.0, 0.0, 0.0, 0.0, 0.0, 0.0, 0.0, 0.0, 0.0, 0.0, 0.0, 0.0, 0.0, 0.0, 0.0, 0.0, 0.0, 0.0, 0.0, 0.0, 0.0, 0.0, 0.0, 0.0, 0.0, 0.0, 0.0, 0.0, 0.0, 0.0, 0.0, 0.0, 0.0, 0.0, 0.0, 0.0, 0.0, 0.0, 0.0, 0.0, 0.0, 0.0, 0.0, 0.0, 0.0, 0.0, 0.0, 0.0, 0.0, 0.0, 0.0, 0.0, 0.0, 0.0, 0.0, 0.0, 0.0, 0.0, 0.0, 0.0, 0.0, 0.0, 0.0, 0.0, 0.0, 0.0, 0.0, 0.0, 0.0, 0.0, 0.0, 0.0, 0.0, 0.0, 0.0, 0.0, 0.0, 0.0, 0.0, 0.0, 0.0, 0.0, 0.0, 0.0, 0.0, 0.0, 0.0, 0.0, 0.0, 0.0, 0.0, 0.0, 0.0, 0.0, 0.0, 0.0, 0.0, 0.0, 0.0, 0.0, 0.0, 0.0, 0.0, 0.0, 0.0, 0.0, 0.0, 0.0, 0.0, 0.0, 0.0, 0.0, 0.0, 0.0, 0.0, 0.0, 0.0, 0.0, 0.0, 0.0, 0.0, 0.0, 0.0, 0.0, 0.0, 0.0, 0.0, 0.0, 0.0, 0.0, 0.0, 0.0, 0.0, 0.0, 0.0, 0.0, 0.0, 0.0, 0.0, 0.0, 0.0, 0.0, 0.0, 0.0, 0.0, 0.0, 0.0, 0.0, 0.0, 0.0, 0.0, 0.0, 0.0, 0.0, 0.0, 0.0, 0.0, 0.0, 0.0, 0.0, 0.0, 0.0, 0.0, 0.0, 0.0, 0.0, 0.0, 0.0, 0.0, 0.0, 0.0, 0.0, 0.0, 0.0, 0.0, 0.0, 0.0, 0.0, 0.0, 0.0, 0.0, 0.0, 0.0, 0.0, 0.0, 0.0, 0.0, 0.0, 0.0, 0.0, 0.0, 0.0, 0.0, 0.0, 0.0, 0.0, 0.0, 0.0, 0.0, 0.0, 0.0, 0.0, 0.0, 0.0, 0.0, 0.0, 0.0, 0.0, 0.0, 0.0, 0.0, 0.0, 0.0, 0.0, 0.0, 0.0, 0.0, 0.0, 0.0, 0.0, 0.0, 0.0, 0.0, 1.0, 0.5, 1.0, 0.0, 1.0, 0.0, 1.0, 0.5, 1.0, 0.5, 1.0, 1.0, 1.0, 1.0, 1.0, 0.5, 1.0, 0.5, 1.0, 1.0, 1.0, 1.0, 1.0, 0.5, 0.5, 0.0, 1.0, 0.0, 1.0, 0.0, 0.5, 0.0, 0.5, 0.5, 0.5, 1.0, 1.0, 1.0, 1.0, 0.5, 0.5, 0.0, 0.0, 0.0, 0.0, 0.0, 0.5, 0.0, 0.5, 0.0, 1.0, 0.0, 1.0, 0.0, 0.5, 0.0, 0.5, 0.0, 1.0, 0.0, 1.0, 0.0, 0.5, 0.0, 1.0, 0.5, 1.0, 1.0, 1.0, 0.5, 1.0, 0.0, 1.0, 0.5, 1.0, 0.5, 1.0, 0.0, 0.0, 0.0, 0.5, 0.0, 0.5, 0.5, 0.0, 0.5, 0.5, 0.0, 1.0, 0.0, 1.0, 0.5, 0.5, 0.5, 0.0, 0.0, 0.5, 0.0, 0.5, 0.0, 0.0, 0.0, 0.0, 0.0, 0.5, 0.0, 0.5, 0.0, 0.0, 0.0, 0.5, 0.0, 1.0, 0.0, 1.0, 0.0, 0.5, 0.0, 0.0, 0.0, 0.5, 0.0, 0.5, 0.0, 0.0, 0.0, 0.0, 0.0, 0.5, 0.0, 0.5, 0.0, 0.0, 0.0, 1.0, 0.0, 0.5, 0.0, 0.5, 0.0, 1.0, 0.0, 1.0, 0.0, 0.5, 0.0, 0.5, 0.0, 1.0, 0.0, 0.5, 0.0, 0.0, 0.0, 0.0, 0.0, 0.5, 0.0, 0.5, 0.0, 0.5, 0.5, 1.0, 0.5, 1.0, 0.0, 0.0, 0.0, 0.0, 0.5, 0.5, 0.5, 0.5, 0.0, 0.0, 0.5, 0.0, 1.0, 0.5, 1.0, 0.5, 0.5, 0.0, 0.0, 0.5, 0.0, 0.5, 0.0, 0.0, 0.0, 0.0, 0.0, 0.5, 0.0, 0.5, 0.0, 0.0, 0.0, 0.5, 0.0, 1.0, 0.0, 1.0, 0.0, 0.5, 0.0, 1.0, 0.0, 1.0, 0.5, 1.0, 0.5, 1.0, 0.0, 1.0, 0.0, 1.0, 0.5, 1.0, 0.5, 1.0, 0.0, 1.0, 0.0, 1.0, 0.5, 1.0, 0.5, 1.0, 0.0, 1.0, 0.0, 1.0, 0.5, 1.0, 0.5, 1.0, 0.0, 1.0, 0.5, 1.0, 1.0, 1.0, 1.0, 1.0, 0.5, 1.0, 0.5, 1.0, 0.0, 1.0, 0.0, 1.0, 0.5, 0.0, 0.0, 0.0, 0.0, 0.0, 0.0, 0.0, 0.0, 0.0, 0.0, 0.0, 0.0, 0.0, 0.0, 0.0, 0.0, 0.0, 0.0, 0.0, 0.0, 0.0, 0.0, 0.0, 0.0, 0.0, 0.0, 0.0, 0.0, 0.0, 0.0, 0.0, 0.0, 0.0, 0.0, 0.0, 0.0, 0.0, 0.0, 0.0, 0.0, 0.0, 0.0, 0.0, 0.0, 0.0, 0.0, 0.0, 0.0, 0.0, 0.0, 0.0, 0.0, 0.0, 0.0, 0.0, 0.0, 0.0, 0.0, 0.0, 0.0, 0.0, 0.0, 0.0, 0.0, 0.0, 0.0, 0.0, 0.0, 0.0, 0.0, 0.0, 0.0, 0.0, 0.0, 0.0, 0.0, 0.0, 0.0, 0.0, 0.0, 0.0, 0.0, 0.0, 0.0, 0.0, 0.0, 0.0, 0.0, 0.0, 0.0, 0.0, 0.0, 0.0, 0.0, 0.0, 0.0, 0.0, 0.0, 0.0, 0.0, 0.0, 0.0, 0.0, 0.0, 0.0, 0.0, 0.0, 0.0, 0.0, 0.0, 0.0, 0.0, 0.0, 0.0, 0.0, 0.0, 0.0, 0.0, 0.0, 0.0, 0.0, 0.0, 0.0, 0.0, 0.0, 0.0, 0.0, 0.0, 0.0, 0.0, 0.0, 0.0, 0.0, 0.0, 0.0, 0.0, 0.0, 0.0, 0.0, 0.0, 0.0, 0.0, 0.0, 0.0, 0.0, 0.0, 0.0, 0.0, 0.0, 0.0, 0.0, 0.0, 0.0, 0.0, 0.0, 0.0, 0.0, 0.0, 0.0, 0.0, 0.0, 0.0, 0.0, 0.0, 0.0, 0.0, 0.0, 0.0, 0.0, 0.0, 0.0, 0.0, 0.0, 0.0, 0.0, 0.0, 0.0, 0.0, 0.0, 0.0, 0.0, 0.0, 0.0, 0.0, 0.0, 0.0, 0.0, 0.0, 0.0, 0.0, 0.0, 0.0, 0.0, 0.0, 0.0, 0.0, 0.0, 0.0, 0.0, 0.0, 0.0, 0.0, 0.0, 0.0, 0.0, 0.0, 0.0, 0.0, 0.0, 0.0, 0.0, 0.0, 0.0, 0.0, 0.0, 0.0, 0.0, 0.0, 0.0, 0.0, 0.0, 0.0, 0.0, 0.0, 0.0, 0.0, 0.0, 0.0, 0.0, 0.0, 0.0, 0.0, 0.0, 0.0, 0.0, 0.0, 0.0, 0.0, 0.0, 0.0, 0.0, 0.0, 0.0, 0.0, 0.0, 0.0, 0.0, 0.0, 0.0, 0.0, 0.0, 0.0, 0.0, 0.0, 0.0, 0.0, 0.0, 0.0, 0.0, 0.0, 0.0, 0.0, 0.0, 0.0, 0.0, 0.0, 0.0, 0.0, 0.0, 0.0, 0.0, 0.0, 0.0, 0.0, 0.0, 0.0, 0.0, 0.0, 0.0, 0.0, 0.0, 0.0, 0.0, 0.0, 0.0, 0.0, 0.0, 0.0, 0.0, 0.0, 0.0, 0.0, 0.0, 0.0, 0.0, 0.0, 0.0, 0.0, 0.0, 0.0, 0.0, 0.0, 0.0, 0.0, 0.0, 0.0, 0.0, 0.0, 0.0, 0.0, 0.0, 0.0, 0.0, 0.0, 0.0, 0.0, 0.0, 0.0, 0.0, 0.0, 0.0, 0.0, 0.0, 0.0, 0.0, 0.0, 0.0, 0.0, 0.0, 0.0, 0.0, 0.0, 0.0, 0.0, 0.0, 0.0, 0.0, 0.0, 0.0, 0.0, 0.0, 0.0, 0.0, 0.0, 0.0, 0.0, 0.0, 0.0, 0.0, 0.0, 0.0, 0.0, 0.0, 0.0, 0.0, 0.0, 0.0, 0.0, 0.0, 0.0, 0.0, 0.0, 0.0, 0.0, 0.0, 0.0, 0.0, 0.0, 0.0, 0.0, 0.0, 0.0, 0.0, 0.0, 0.0, 0.0, 0.0, 0.0, 0.0, 0.0, 0.0, 0.0, 0.0, 0.0, 0.0, 0.0, 0.0, 0.0, 0.0, 0.0, 0.0, 0.0, 0.0, 0.0, 0.0, 0.0, 0.0, 0.0, 0.0, 0.0, 0.0, 0.0, 0.0, 0.0, 0.0, 0.0, 0.0, 0.0, 0.0, 0.0, 0.0, 0.0, 0.0, 0.0, 0.0, 0.0, 0.0, 0.0, 0.0, 0.0, 0.0, 0.0, 0.0, 0.0, 0.0, 0.0, 0.0, 0.0, 0.0, 0.0, 0.0, 0.0, 0.0, 0.0, 0.0, 0.0, 0.0, 0.0, 0.0, 0.0, 0.0, 0.0, 0.0, 0.0, 0.0, 0.0, 0.0, 0.0, 0.0, 0.0, 0.0, 0.0, 0.0, 0.0, 0.0, 0.0, 0.0, 0.0, 0.0, 0.0, 0.0, 0.0, 0.0, 0.0, 0.0, 0.0, 0.0, 0.0, 0.0, 0.0, 0.0, 0.0, 0.0, 0.0, 0.0, 0.0, 0.0, 0.0, 0.0, 0.0, 0.0, 0.0, 0.0, 0.0, 0.0, 0.0, 0.0, 0.0, 1.0, 0.0, 1.0, 0.5, 1.0, 0.5, 1.0, 0.0, 1.0, 0.5, 1.0, 1.0, 1.0, 1.0, 1.0, 0.5, 0.5, 0.0, 1.0, 0.0, 1.0, 0.0, 0.5, 0.0, 1.0, 0.5, 1.0, 1.0, 1.0, 1.0, 1.0, 0.5, 1.0, 1.0, 1.0, 0.5, 1.0, 0.5, 1.0, 1.0, 1.0, 1.0, 1.0, 0.5, 1.0, 0.5, 1.0, 1.0, 0.0, 0.0, 0.0, 0.0, 0.0, 0.0, 0.0, 0.0, 0.0, 0.0, 0.0, 0.0, 0.0, 0.0, 0.0, 0.0, 0.0, 0.0, 0.0, 0.0, 0.0, 0.0, 0.0, 0.0, 0.0, 0.0, 0.0, 0.0, 0.0, 0.0, 0.0, 0.0])
me_plane_001.update()

# ---- objects
ob_cube = bpy.data.objects.new('Cube', me_cube_001)
ob_plane = bpy.data.objects.new('Plane', me_plane_001)

# ---- transforms, parenting, visibility, modifiers, constraints
ob_cube.location = (0.0, 0.0, 0.0)
ob_plane.location = (0.0, 0.0, 0.0)
ob_plane.scale = (0.7297, 1.0, 0.6697)
_m = ob_plane.modifiers.new('Mirror', 'MIRROR')
_m.use_axis = (True, True, False)
_m.use_clip = True

# ---- collection membership
col_collection.objects.link(ob_cube)
col_collection.objects.link(ob_plane)

# ---- scene / render settings (as saved in the file)
scene.frame_start = 1; scene.frame_end = 250; scene.frame_set(1)
scene.render.engine = 'BLENDER_EEVEE_NEXT'
scene.cycles.sampling_pattern = 'TABULATED_SOBOL'
scene.cycles.use_light_tree = False
scene.view_settings.view_transform = 'Filmic'
bpy.context.view_layer.update()

# ---- added for rendering (the .blend has no active camera and no usable light): camera, sun
cam_auto = bpy.data.cameras.new('AutoCamera')
cam_auto.lens = 50.0
cam_auto.sensor_width = 36.0
cam_auto.clip_end = 1000.0
ob_auto_camera = bpy.data.objects.new('AutoCamera', cam_auto)
scene.collection.objects.link(ob_auto_camera)
ob_auto_camera.location = (30.1664, -28.8032, 34.455)
ob_auto_camera.rotation_euler = (1.09748, -7.21219e-08, 0.694738)
scene.camera = ob_auto_camera
light_auto_sun = bpy.data.lights.new('AutoSun', 'SUN')
light_auto_sun.energy = 3.0
light_auto_sun.angle = 0.0523599
ob_auto_sun = bpy.data.objects.new('AutoSun', light_auto_sun)
scene.collection.objects.link(ob_auto_sun)
ob_auto_sun.rotation_euler = (0.872665, 0.174533, 0.523599)
bpy.context.view_layer.update()

